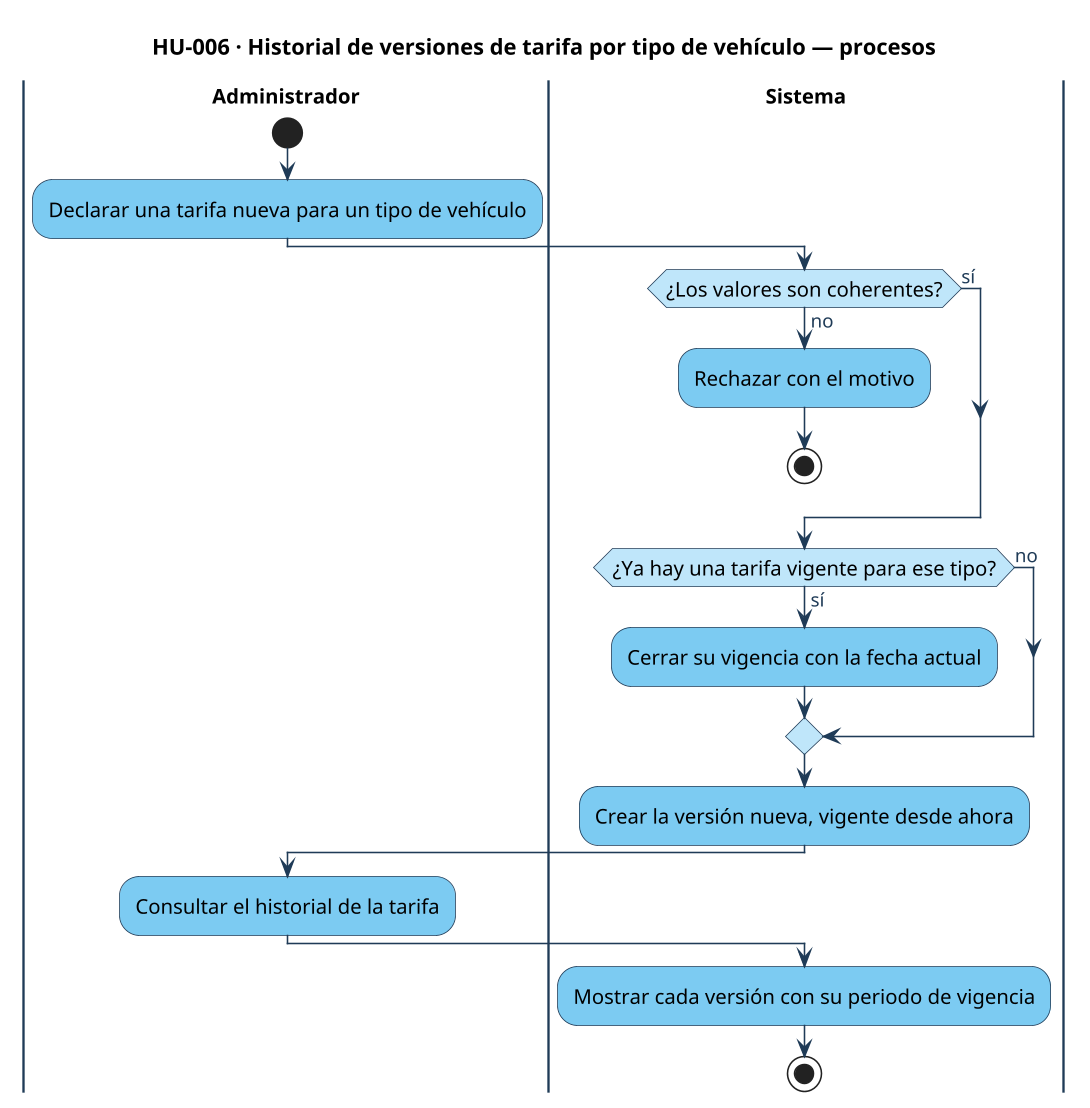

The diagram above was rendered by PlantUML. Its source (embedded in the PNG):
@startuml hu-006-procesos
skinparamlocked dpi 150
!include ../estilo.iuml
title HU-006 · Historial de versiones de tarifa por tipo de vehículo — procesos
|Administrador|
start
:Declarar una tarifa nueva para un tipo de vehículo;
|Sistema|
if (¿Los valores son coherentes?) then (no)
  :Rechazar con el motivo;
  stop
else (sí)
endif
if (¿Ya hay una tarifa vigente para ese tipo?) then (sí)
  :Cerrar su vigencia con la fecha actual;
else (no)
endif
:Crear la versión nueva, vigente desde ahora;
|Administrador|
:Consultar el historial de la tarifa;
|Sistema|
:Mostrar cada versión con su periodo de vigencia;
stop
@enduml